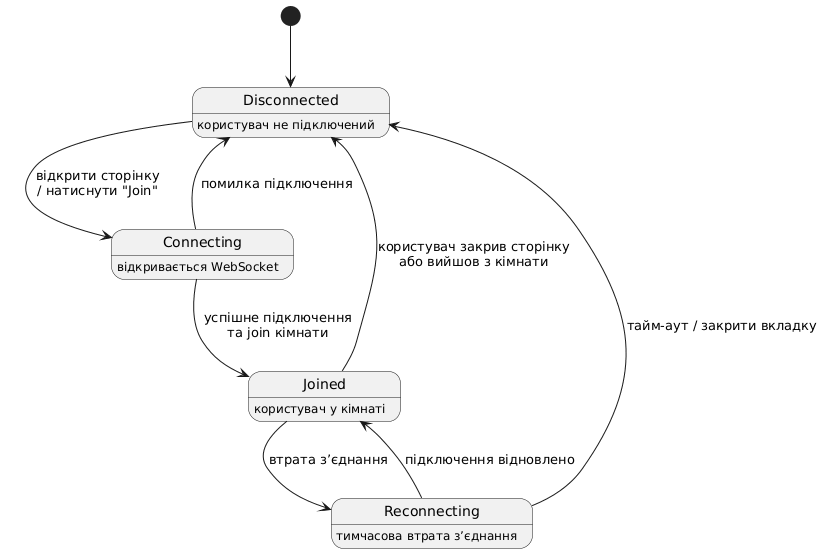

The diagram above was rendered by PlantUML. Its source (embedded in the PNG):
@startuml
[*] --> Disconnected

Disconnected : користувач не підключений
Connecting : відкривається WebSocket
Joined : користувач у кімнаті
Reconnecting : тимчасова втрата з’єднання

Disconnected --> Connecting : відкрити сторінку\n/ натиснути "Join"
Connecting --> Joined : успішне підключення\nта join кімнати
Connecting --> Disconnected : помилка підключення

Joined --> Reconnecting : втрата з’єднання
Reconnecting --> Joined : підключення відновлено
Reconnecting --> Disconnected : тайм-аут / закрити вкладку

Joined --> Disconnected : користувач закрив сторінку\nабо вийшов з кімнати
@enduml